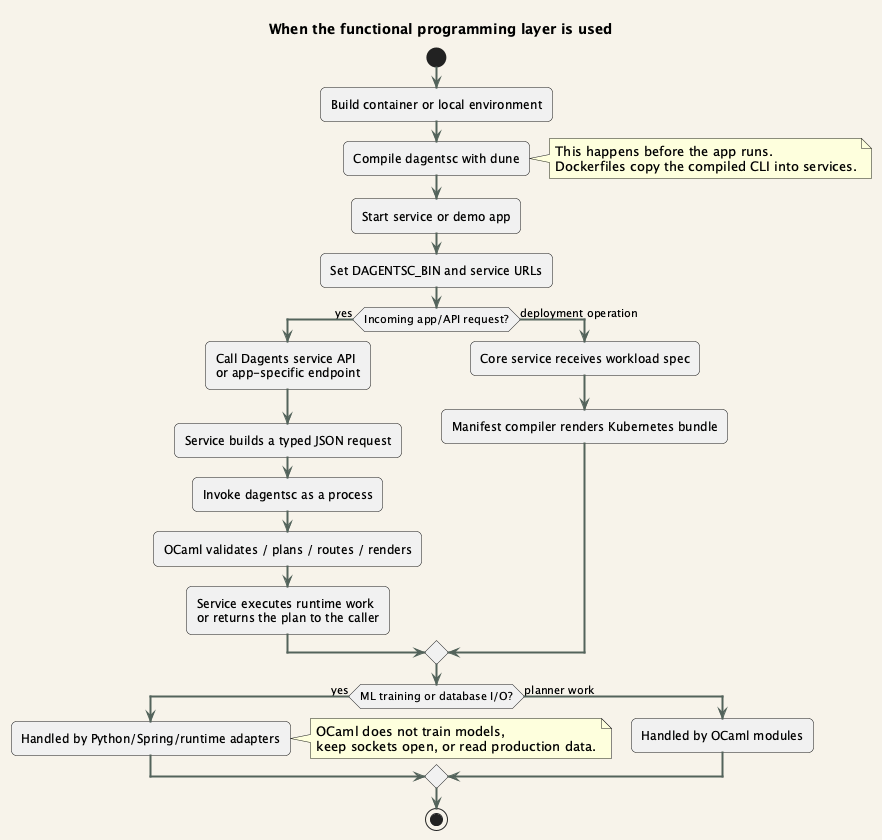

The diagram above was rendered by PlantUML. Its source (embedded in the PNG):
@startuml ocaml_usage_timing
title When the functional programming layer is used

skinparam backgroundColor #F7F3EA
skinparam shadowing false
skinparam defaultFontName "Aptos"
skinparam roundCorner 10
skinparam ArrowColor #53635B
skinparam ArrowThickness 2

start
:Build container or local environment;
:Compile dagentsc with dune;
note right
  This happens before the app runs.
  Dockerfiles copy the compiled CLI into services.
end note

:Start service or demo app;
:Set DAGENTSC_BIN and service URLs;

if (Incoming app/API request?) then (yes)
  :Call Dagents service API\nor app-specific endpoint;
  :Service builds a typed JSON request;
  :Invoke dagentsc as a process;
  :OCaml validates / plans / routes / renders;
  :Service executes runtime work\nor returns the plan to the caller;
else (deployment operation)
  :Core service receives workload spec;
  :Manifest compiler renders Kubernetes bundle;
endif

if (ML training or database I/O?) then (yes)
  :Handled by Python/Spring/runtime adapters;
  note right
    OCaml does not train models,
    keep sockets open, or read production data.
  end note
else (planner work)
  :Handled by OCaml modules;
endif

stop
@enduml